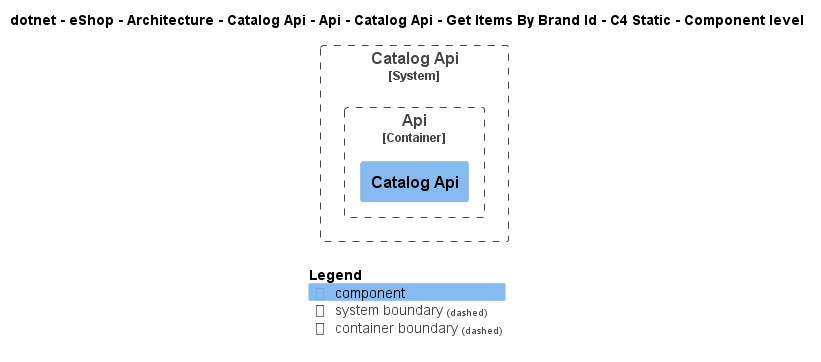

The diagram above was rendered by PlantUML. Its source (embedded in the PNG):
@startuml
!include ..\..\..\..\..\..\..\..\..\..\..\.c4s\C4_Component.puml

AddElementTag("c4interflow:lifecycle:new", $bgColor=green, $fontColor=#ffffff, $borderColor=green, $shadowing="False")
AddElementTag("c4interflow:lifecycle:changed", $bgColor=orange, $fontColor=#ffffff, $borderColor=orange, $shadowing="False")
AddElementTag("c4interflow:lifecycle:removed", $bgColor=red, $fontColor=#ffffff, $borderColor=red, $shadowing="False")

AddRelTag("c4interflow:lifecycle:new", $textColor=green, $lineColor=green)
AddRelTag("c4interflow:lifecycle:changed", $textColor=orange, $lineColor=orange)
AddRelTag("c4interflow:lifecycle:removed", $textColor=red, $lineColor=red)

SHOW_PERSON_PORTRAIT()
LAYOUT_TOP_DOWN()

skinparam linetype polyline

title dotnet - eShop - Architecture - Catalog Api - Api - Catalog Api - Get Items By Brand Id - C4 Static - Component level


System_Boundary(dotnet.eShop.Architecture.SoftwareSystems.CatalogApi, "Catalog Api") {
    
Container_Boundary(dotnet.eShop.Architecture.SoftwareSystems.CatalogApi.Containers.Api, "Api") {
    Component(dotnet.eShop.Architecture.SoftwareSystems.CatalogApi.Containers.Api.Components.CatalogApi, "Catalog Api", "", "")
}
}



SHOW_LEGEND()
@enduml